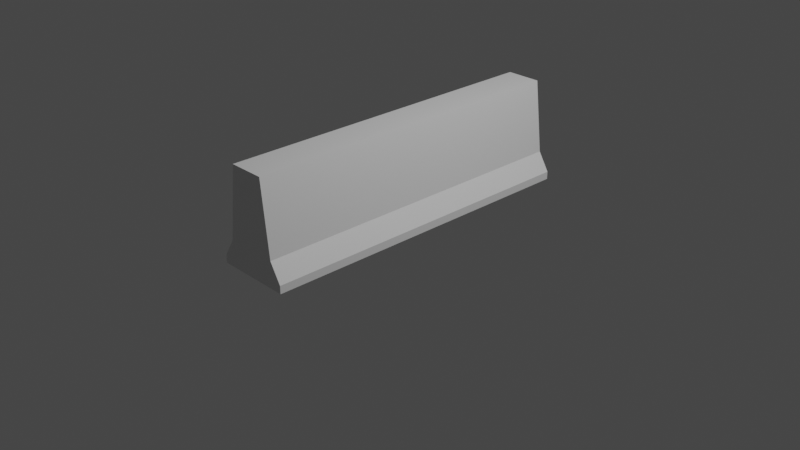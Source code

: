 # Source: jbdemo.blend  (saved by Blender 2.83.20; exported with 4.5.12 LTS)
import bpy
from mathutils import Matrix  # noqa: F401  (used for matrix-valued properties, if any)

bpy.ops.wm.read_factory_settings(use_empty=True)
scene = bpy.context.scene
scene.name = 'Scene'

# ---- collections
col_collection = bpy.data.collections.new('Collection'); scene.collection.children.link(col_collection)
col_main = bpy.data.collections.new('MAIN'); scene.collection.children.link(col_main)
col_main_200 = bpy.data.collections.new('MAIN_200'); col_main.children.link(col_main_200)

# ---- materials (node trees are filled in below, after node groups)
mat_material = bpy.data.materials.new('Material')
mat_material.alpha_threshold = 0.0
mat_material.line_color = (0.0, 0.0, 0.0, 1.0)

# ---- material node trees
mat_material.use_nodes = True; mat_material.node_tree.nodes.clear()
_N = mat_material.node_tree.nodes; _L = mat_material.node_tree.links
n0 = _N.new('ShaderNodeOutputMaterial'); n0.name = 'Material Output'; n0.location = (300, 300)
n1 = _N.new('ShaderNodeBsdfPrincipled'); n1.name = 'Principled BSDF'; n1.location = (10, 300)
n1.distribution = 'GGX'
n1.subsurface_method = 'BURLEY'
n1.inputs[2].default_value = 0.4
n1.inputs[3].default_value = 1.45
n1.inputs[27].default_value = (0.0, 0.0, 0.0, 1.0)
n1.inputs[28].default_value = 1.0
_L.new(n1.outputs[0], n0.inputs[0])
n0.is_active_output = True

# ---- world
world_world = bpy.data.worlds.new('World'); scene.world = world_world
world_world.use_nodes = True; world_world.node_tree.nodes.clear()
_N = world_world.node_tree.nodes; _L = world_world.node_tree.links
n0 = _N.new('ShaderNodeOutputWorld'); n0.name = 'World Output'; n0.location = (300, 300)
n1 = _N.new('ShaderNodeBackground'); n1.name = 'Background'; n1.location = (10, 300)
n1.inputs[0].default_value = (0.05088, 0.05088, 0.05088, 1.0)
_L.new(n1.outputs[0], n0.inputs[0])
n0.is_active_output = True
world_world.color = (0.05088, 0.05088, 0.05088)
world_world.use_sun_shadow = False
world_world.sun_shadow_jitter_overblur = 0.0

# ---- cameras
cam_camera = bpy.data.cameras.new('Camera')
cam_camera.clip_end = 100.0
cam_camera.ortho_scale = 7.314

# ---- lights
light_light = bpy.data.lights.new('Light', 'POINT')
light_light.transmission_factor = 0.0
light_light.energy = 1000.0
light_light.shadow_soft_size = 0.1
light_light.shadow_maximum_resolution = 0.006
light_light.use_absolute_resolution = True

# ---- meshes
me_cube = bpy.data.meshes.new('Cube')
me_cube.from_pydata([(0.192, 1.829, 0.535), (0.4064, 1.829, -0.535), (0.192, -1.829, 0.535), (0.4064, -1.829, -0.535), (0.4064, 1.829, -0.4505), (0.4064, -1.829, -0.4505), (0.2834, 1.829, -0.2499), (0.2834, -1.829, -0.2499), (0.4064, 1.829, -0.535), (0.192, -1.829, 0.535), (0.4064, -1.829, -0.535), (0.192, 1.829, 0.535), (0.4064, 1.829, -0.4505), (0.4064, -1.829, -0.4505), (0.2834, 1.829, -0.2499), (0.2834, -1.829, -0.2499), (0.0, 1.829, -0.535), (0.0, -1.829, 0.535), (0.0, -1.829, -0.4505), (0.0, -1.829, -0.2499), (0.0, -1.829, -0.535), (0.0, 1.829, 0.535), (0.0, 1.829, -0.4505), (0.0, 1.829, -0.2499)], [], [(8, 1, 3, 10), (6, 0, 2, 7), (14, 11, 0, 6), (8, 12, 4, 1), (1, 4, 5, 3), (12, 14, 6, 4), (4, 6, 7, 5), (5, 7, 15, 13), (22, 23, 14, 12), (3, 5, 13, 10), (16, 22, 12, 8), (23, 21, 11, 14), (16, 8, 10, 20), (7, 2, 9, 15), (0, 11, 9, 2), (13, 15, 19, 18), (10, 13, 18, 20), (15, 9, 17, 19), (11, 21, 17, 9)])
_uv = me_cube.uv_layers.new(name='UVMap')
_uv.uv.foreach_set('vector', [0.375, 0.5, 0.375, 0.5, 0.375, 0.75, 0.375, 0.75, 0.4416, 0.5, 0.625, 0.5, 0.625, 0.75, 0.4416, 0.75, 0.4416, 0.5, 0.625, 0.5, 0.625, 0.5, 0.4416, 0.5, 0.375, 0.5, 0.3947, 0.5, 0.3947, 0.5, 0.375, 0.5, 0.375, 0.5, 0.3947, 0.5, 0.3947, 0.75, 0.375, 0.75, 0.3947, 0.5, 0.4416, 0.5, 0.4416, 0.5, 0.3947, 0.5, 0.3947, 0.5, 0.4416, 0.5, 0.4416, 0.75, 0.3947, 0.75, 0.3947, 0.75, 0.4416, 0.75, 0.4416, 0.75, 0.3947, 0.75, 0.3947, 0.375, 0.4416, 0.375, 0.4416, 0.5, 0.3947, 0.5, 0.375, 0.75, 0.3947, 0.75, 0.3947, 0.75, 0.375, 0.75, 0.375, 0.375, 0.3947, 0.375, 0.3947, 0.5, 0.375, 0.5, 0.4416, 0.375, 0.625, 0.375, 0.625, 0.5, 0.4416, 0.5, 0.25, 0.5, 0.375, 0.5, 0.375, 0.75, 0.25, 0.75, 0.4416, 0.75, 0.625, 0.75, 0.625, 0.75, 0.4416, 0.75, 0.625, 0.5, 0.625, 0.5, 0.625, 0.75, 0.625, 0.75, 0.3947, 0.75, 0.4416, 0.75, 0.4416, 0.875, 0.3947, 0.875, 0.375, 0.75, 0.3947, 0.75, 0.3947, 0.875, 0.375, 0.875, 0.4416, 0.75, 0.625, 0.75, 0.625, 0.875, 0.4416, 0.875, 0.625, 0.5, 0.75, 0.5, 0.75, 0.75, 0.625, 0.75])
me_cube.materials.append(mat_material)
me_cube.use_remesh_preserve_volume = False
me_cube.use_remesh_preserve_attributes = False
me_cube.use_mirror_vertex_groups = False
me_cube.update()

# ---- objects
ob_cube = bpy.data.objects.new('Cube', me_cube)
ob_light = bpy.data.objects.new('Light', light_light)
ob_camera = bpy.data.objects.new('Camera', cam_camera)

# ---- transforms, parenting, visibility, modifiers, constraints
ob_cube.location = (0.0, 0.0, 0.5481)
ob_cube.lock_rotations_4d = False
ob_cube.empty_display_type = 'ARROWS'
ob_cube.lineart.crease_threshold = 0.0
_m = ob_cube.modifiers.new('Mirror', 'MIRROR')
ob_light.location = (4.076, 1.005, 5.904)
ob_light.rotation_euler = (0.6503, 0.05522, 1.866)
ob_light.lock_rotations_4d = False
ob_light.empty_display_type = 'ARROWS'
ob_light.color = (0.0, 0.0, 0.0, 0.0)
ob_light.lineart.crease_threshold = 0.0
ob_camera.location = (7.359, -6.926, 4.958)
ob_camera.rotation_euler = (1.109, 0.0, 0.8149)
ob_camera.lock_rotations_4d = False
ob_camera.empty_display_type = 'ARROWS'
ob_camera.color = (0.0, 0.0, 0.0, 0.0)
ob_camera.display_type = 'WIRE'
ob_camera.lineart.crease_threshold = 0.0

# ---- collection membership
col_collection.objects.link(ob_cube)
col_collection.objects.link(ob_light)
col_collection.objects.link(ob_camera)

# ---- scene / render settings (as saved in the file)
scene.camera = ob_camera
scene.frame_start = 1; scene.frame_end = 250; scene.frame_set(1)
scene.render.engine = 'CYCLES'
scene.render.film_transparent = True
scene.cycles.use_denoising = False
scene.cycles.samples = 200
scene.cycles.sampling_pattern = 'TABULATED_SOBOL'
scene.cycles.use_adaptive_sampling = False
scene.cycles.use_light_tree = False
scene.cycles.max_bounces = 6
scene.cycles.diffuse_bounces = 3
scene.cycles.glossy_bounces = 3
scene.cycles.transmission_bounces = 4
scene.cycles.transparent_max_bounces = 4
scene.eevee.taa_render_samples = 200
scene.view_settings.view_transform = 'Filmic'
bpy.context.view_layer.update()

